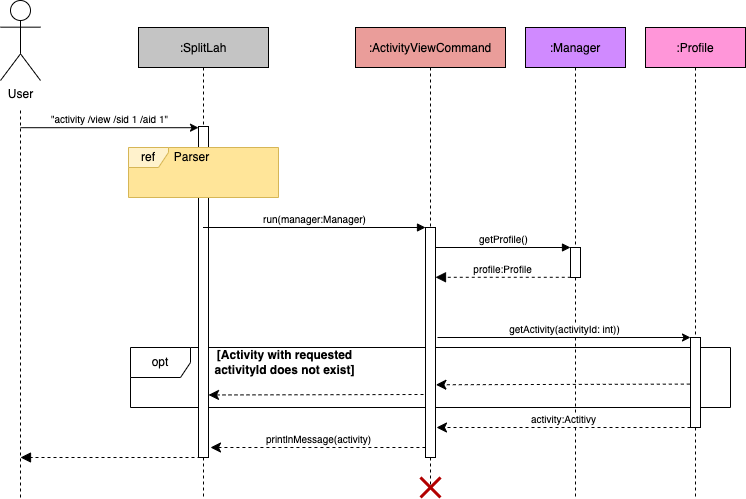

The diagram above was exported from draw.io. Its source (the exported page's mxGraphModel, read from the mxfile embedded in the PNG):
<mxGraphModel dx="946" dy="562" grid="1" gridSize="10" guides="1" tooltips="1" connect="1" arrows="1" fold="1" page="1" pageScale="1" pageWidth="827" pageHeight="1169" math="0" shadow="0">
  <root>
    <mxCell id="0" />
    <mxCell id="1" parent="0" />
    <mxCell id="PGM-qys0G5WTRH_W6uB--1" value="opt" style="shape=umlFrame;whiteSpace=wrap;html=1;" parent="1" vertex="1">
      <mxGeometry x="180" y="410" width="600" height="60" as="geometry" />
    </mxCell>
    <mxCell id="jx7PhAjQPH-2nm8IQlLq-49" value="User" style="shape=umlActor;verticalLabelPosition=bottom;verticalAlign=top;html=1;outlineConnect=0;rounded=0;" parent="1" vertex="1">
      <mxGeometry x="50" y="63" width="40" height="80" as="geometry" />
    </mxCell>
    <mxCell id="jx7PhAjQPH-2nm8IQlLq-50" value="" style="endArrow=none;dashed=1;html=1;rounded=0;" parent="1" edge="1">
      <mxGeometry width="50" height="50" relative="1" as="geometry">
        <mxPoint x="70" y="560" as="sourcePoint" />
        <mxPoint x="70" y="170" as="targetPoint" />
      </mxGeometry>
    </mxCell>
    <mxCell id="jx7PhAjQPH-2nm8IQlLq-51" value=":Manager" style="shape=umlLifeline;perimeter=lifelinePerimeter;container=1;collapsible=0;recursiveResize=0;rounded=0;shadow=0;strokeWidth=1;fillColor=#D08AFF;" parent="1" vertex="1">
      <mxGeometry x="575" y="90" width="100" height="470" as="geometry" />
    </mxCell>
    <mxCell id="jx7PhAjQPH-2nm8IQlLq-52" value="" style="html=1;points=[];perimeter=orthogonalPerimeter;rounded=0;" parent="jx7PhAjQPH-2nm8IQlLq-51" vertex="1">
      <mxGeometry x="45" y="220" width="10" height="30" as="geometry" />
    </mxCell>
    <mxCell id="jx7PhAjQPH-2nm8IQlLq-53" value="getProfile()" style="html=1;verticalAlign=bottom;endArrow=block;rounded=0;fontSize=10;exitX=1;exitY=0.102;exitDx=0;exitDy=0;exitPerimeter=0;" parent="jx7PhAjQPH-2nm8IQlLq-51" target="jx7PhAjQPH-2nm8IQlLq-52" edge="1">
      <mxGeometry width="80" relative="1" as="geometry">
        <mxPoint x="-90" y="220" as="sourcePoint" />
        <mxPoint x="40" y="220" as="targetPoint" />
      </mxGeometry>
    </mxCell>
    <mxCell id="jx7PhAjQPH-2nm8IQlLq-55" value=":Profile" style="shape=umlLifeline;perimeter=lifelinePerimeter;container=0;collapsible=0;recursiveResize=0;rounded=0;shadow=0;strokeWidth=1;fillColor=#FF96D9;" parent="1" vertex="1">
      <mxGeometry x="695" y="90" width="100" height="470" as="geometry" />
    </mxCell>
    <mxCell id="jx7PhAjQPH-2nm8IQlLq-56" value=":SplitLah" style="shape=umlLifeline;perimeter=lifelinePerimeter;container=1;collapsible=0;recursiveResize=0;rounded=0;shadow=0;strokeWidth=1;fillColor=#C4C4C4;" parent="1" vertex="1">
      <mxGeometry x="188" y="90" width="130" height="470" as="geometry" />
    </mxCell>
    <mxCell id="jx7PhAjQPH-2nm8IQlLq-57" value="" style="html=1;points=[];perimeter=orthogonalPerimeter;rounded=0;" parent="jx7PhAjQPH-2nm8IQlLq-56" vertex="1">
      <mxGeometry x="60" y="99" width="10" height="331" as="geometry" />
    </mxCell>
    <mxCell id="jx7PhAjQPH-2nm8IQlLq-58" value="" style="group" parent="jx7PhAjQPH-2nm8IQlLq-56" connectable="0" vertex="1">
      <mxGeometry x="-10" y="120" width="150" height="50" as="geometry" />
    </mxCell>
    <mxCell id="jx7PhAjQPH-2nm8IQlLq-59" value="" style="html=1;strokeColor=none;fillColor=#FFE599;" parent="jx7PhAjQPH-2nm8IQlLq-58" vertex="1">
      <mxGeometry width="150" height="50" as="geometry" />
    </mxCell>
    <mxCell id="jx7PhAjQPH-2nm8IQlLq-60" value="" style="group" parent="jx7PhAjQPH-2nm8IQlLq-58" connectable="0" vertex="1">
      <mxGeometry width="150" height="50" as="geometry" />
    </mxCell>
    <mxCell id="jx7PhAjQPH-2nm8IQlLq-61" value="ref" style="shape=umlFrame;whiteSpace=wrap;html=1;width=40;height=20;fillColor=#fff2cc;strokeColor=#d6b656;" parent="jx7PhAjQPH-2nm8IQlLq-60" vertex="1">
      <mxGeometry width="150" height="50" as="geometry" />
    </mxCell>
    <mxCell id="jx7PhAjQPH-2nm8IQlLq-62" value="Parser" style="text;html=1;align=center;verticalAlign=middle;resizable=0;points=[];autosize=1;strokeColor=none;fillColor=none;" parent="jx7PhAjQPH-2nm8IQlLq-60" vertex="1">
      <mxGeometry x="38" width="50" height="20" as="geometry" />
    </mxCell>
    <mxCell id="Z1YCE2j_xWQUEUz1co7w-2" value="" style="html=1;verticalAlign=bottom;endArrow=classic;dashed=1;endSize=8;rounded=0;fontSize=10;endFill=1;exitX=0;exitY=0.432;exitDx=0;exitDy=0;exitPerimeter=0;entryX=1.146;entryY=0.049;entryDx=0;entryDy=0;entryPerimeter=0;" parent="jx7PhAjQPH-2nm8IQlLq-56" edge="1">
      <mxGeometry relative="1" as="geometry">
        <mxPoint x="285" y="366.99999999999994" as="sourcePoint" />
        <mxPoint x="70" y="367.47" as="targetPoint" />
      </mxGeometry>
    </mxCell>
    <mxCell id="jx7PhAjQPH-2nm8IQlLq-63" value="&quot;activity /view /sid 1 /aid 1&quot;" style="html=1;verticalAlign=bottom;endArrow=classic;rounded=0;endFill=1;fontSize=10;" parent="1" target="jx7PhAjQPH-2nm8IQlLq-57" edge="1">
      <mxGeometry width="80" relative="1" as="geometry">
        <mxPoint x="70" y="190.20000000000005" as="sourcePoint" />
        <mxPoint x="310" y="190" as="targetPoint" />
      </mxGeometry>
    </mxCell>
    <mxCell id="jx7PhAjQPH-2nm8IQlLq-66" value=":ActivityViewCommand" style="shape=umlLifeline;perimeter=lifelinePerimeter;container=1;collapsible=0;recursiveResize=0;rounded=0;shadow=0;strokeWidth=1;fillColor=#EA9D9A;" parent="1" vertex="1">
      <mxGeometry x="405" y="90" width="150" height="460" as="geometry" />
    </mxCell>
    <mxCell id="jx7PhAjQPH-2nm8IQlLq-67" value="" style="html=1;points=[];perimeter=orthogonalPerimeter;" parent="jx7PhAjQPH-2nm8IQlLq-66" vertex="1">
      <mxGeometry x="70" y="200" width="10" height="230" as="geometry" />
    </mxCell>
    <mxCell id="jx7PhAjQPH-2nm8IQlLq-68" value="run(manager:Manager)" style="html=1;verticalAlign=bottom;endArrow=block;rounded=0;fontSize=10;" parent="jx7PhAjQPH-2nm8IQlLq-66" source="jx7PhAjQPH-2nm8IQlLq-56" edge="1">
      <mxGeometry width="80" relative="1" as="geometry">
        <mxPoint x="-80" y="200" as="sourcePoint" />
        <mxPoint x="70" y="200" as="targetPoint" />
      </mxGeometry>
    </mxCell>
    <mxCell id="jx7PhAjQPH-2nm8IQlLq-70" value="" style="shape=umlDestroy;whiteSpace=wrap;html=1;strokeWidth=3;rounded=0;fillColor=#e51400;strokeColor=#B20000;fontColor=#ffffff;" parent="jx7PhAjQPH-2nm8IQlLq-66" vertex="1">
      <mxGeometry x="65" y="450" width="20" height="20" as="geometry" />
    </mxCell>
    <mxCell id="jx7PhAjQPH-2nm8IQlLq-71" value="profile:Profile" style="html=1;verticalAlign=bottom;endArrow=block;dashed=1;endSize=8;rounded=0;fontSize=10;exitX=0.028;exitY=0.993;exitDx=0;exitDy=0;exitPerimeter=0;endFill=1;" parent="1" source="jx7PhAjQPH-2nm8IQlLq-52" target="jx7PhAjQPH-2nm8IQlLq-67" edge="1">
      <mxGeometry relative="1" as="geometry">
        <mxPoint x="660" y="340" as="sourcePoint" />
        <mxPoint x="530" y="340" as="targetPoint" />
      </mxGeometry>
    </mxCell>
    <mxCell id="nCB8zEAd8fzQPaGkwwS--1" value="getActivity(activityId: int))" style="html=1;verticalAlign=bottom;endArrow=classic;rounded=0;fontSize=10;exitX=1;exitY=0.102;exitDx=0;exitDy=0;exitPerimeter=0;endFill=1;" parent="1" target="nCB8zEAd8fzQPaGkwwS--3" edge="1">
      <mxGeometry width="80" relative="1" as="geometry">
        <mxPoint x="487" y="400" as="sourcePoint" />
        <mxPoint x="-453" y="240" as="targetPoint" />
      </mxGeometry>
    </mxCell>
    <mxCell id="nCB8zEAd8fzQPaGkwwS--2" value="" style="html=1;verticalAlign=bottom;endArrow=classic;dashed=1;endSize=8;rounded=0;fontSize=10;exitX=-0.067;exitY=0.185;exitDx=0;exitDy=0;exitPerimeter=0;endFill=1;entryX=1.341;entryY=0.274;entryDx=0;entryDy=0;entryPerimeter=0;" parent="1" edge="1">
      <mxGeometry relative="1" as="geometry">
        <mxPoint x="739.3299999999999" y="446.5999999999999" as="sourcePoint" />
        <mxPoint x="485.40999999999997" y="447.26" as="targetPoint" />
      </mxGeometry>
    </mxCell>
    <mxCell id="nCB8zEAd8fzQPaGkwwS--3" value="" style="html=1;points=[];perimeter=orthogonalPerimeter;rounded=0;" parent="1" vertex="1">
      <mxGeometry x="740" y="400" width="10" height="90" as="geometry" />
    </mxCell>
    <mxCell id="5zF2v9NXUzDA6TpEZuKK-1" value="&lt;b style=&quot;text-align: left&quot;&gt;[Activity with requested&lt;br&gt;activityId does not exist]&lt;/b&gt;" style="text;html=1;align=center;verticalAlign=middle;resizable=0;points=[];autosize=1;strokeColor=none;fillColor=none;" parent="1" vertex="1">
      <mxGeometry x="254" y="410" width="160" height="30" as="geometry" />
    </mxCell>
    <mxCell id="tpLLQ4UMRbJMG3xAetrE-1" value="activity:Actitivy" style="html=1;verticalAlign=bottom;endArrow=classic;dashed=1;endSize=8;rounded=0;fontSize=10;endFill=1;entryX=1.052;entryY=0.407;entryDx=0;entryDy=0;entryPerimeter=0;" parent="1" edge="1">
      <mxGeometry relative="1" as="geometry">
        <mxPoint x="740" y="490" as="sourcePoint" />
        <mxPoint x="486" y="490.0000000000001" as="targetPoint" />
      </mxGeometry>
    </mxCell>
    <mxCell id="y6gDK-kE2T7ApDgerGxj-3" value="printlnMessage(activity)" style="html=1;verticalAlign=bottom;endArrow=classic;dashed=1;endSize=8;rounded=0;fontSize=10;endFill=1;exitX=0;exitY=0.432;exitDx=0;exitDy=0;exitPerimeter=0;" parent="1" edge="1">
      <mxGeometry relative="1" as="geometry">
        <mxPoint x="474.92000000000013" y="510.0000000000001" as="sourcePoint" />
        <mxPoint x="260" y="510" as="targetPoint" />
      </mxGeometry>
    </mxCell>
    <mxCell id="jx7PhAjQPH-2nm8IQlLq-47" value="" style="html=1;verticalAlign=bottom;endArrow=block;dashed=1;endSize=8;rounded=0;fontSize=10;endFill=1;" parent="1" edge="1">
      <mxGeometry relative="1" as="geometry">
        <mxPoint x="250" y="520" as="sourcePoint" />
        <mxPoint x="70" y="520" as="targetPoint" />
      </mxGeometry>
    </mxCell>
  </root>
</mxGraphModel>